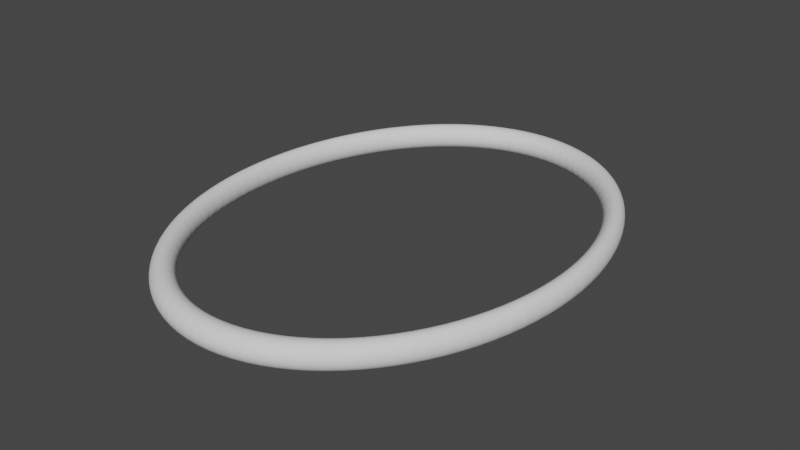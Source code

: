 # Source: Hair_Tie.blend  (saved by Blender 3.2.14; exported with 4.5.12 LTS)
import bpy
from mathutils import Matrix  # noqa: F401  (used for matrix-valued properties, if any)

bpy.ops.wm.read_factory_settings(use_empty=True)
scene = bpy.context.scene
scene.name = 'Scene'

# ---- collections
col_collection = bpy.data.collections.new('Collection'); scene.collection.children.link(col_collection)

# ---- world
world_world = bpy.data.worlds.new('World'); scene.world = world_world
world_world.use_nodes = True; world_world.node_tree.nodes.clear()
_N = world_world.node_tree.nodes; _L = world_world.node_tree.links
n0 = _N.new('ShaderNodeOutputWorld'); n0.name = 'World Output'; n0.location = (300, 300)
n1 = _N.new('ShaderNodeBackground'); n1.name = 'Background'; n1.location = (10, 300)
n1.inputs[0].default_value = (0.05088, 0.05088, 0.05088, 1.0)
_L.new(n1.outputs[0], n0.inputs[0])
n0.is_active_output = True
world_world.color = (0.05088, 0.05088, 0.05088)
world_world.use_sun_shadow = False
world_world.sun_shadow_jitter_overblur = 0.0

# ---- meshes
me_torus = bpy.data.meshes.new('Torus')
me_torus.from_pydata([(0.93, 0.0, 0.0), (0.9205, 0.0, 0.02939), (0.8955, 0.0, 0.04755), (0.8645, 0.0, 0.04755), (0.8395, 0.0, 0.02939), (0.83, 0.0, 6.123e-18), (0.8395, 0.0, -0.02939), (0.8645, 0.0, -0.04755), (0.8955, 0.0, -0.04755), (0.9205, 0.0, -0.02939), (0.9008, 0.2313, 0.0), (0.8915, 0.2289, 0.02939), (0.8673, 0.2227, 0.04755), (0.8374, 0.215, 0.04755), (0.8132, 0.2088, 0.02939), (0.8039, 0.2064, 6.123e-18), (0.8132, 0.2088, -0.02939), (0.8374, 0.215, -0.04755), (0.8673, 0.2227, -0.04755), (0.8915, 0.2289, -0.02939), (0.815, 0.448, 0.0), (0.8066, 0.4434, 0.02939), (0.7847, 0.4314, 0.04755), (0.7576, 0.4165, 0.04755), (0.7357, 0.4045, 0.02939), (0.7273, 0.3999, 6.123e-18), (0.7357, 0.4045, -0.02939), (0.7576, 0.4165, -0.04755), (0.7847, 0.4314, -0.04755), (0.8066, 0.4434, -0.02939), (0.6779, 0.6366, 0.0), (0.671, 0.6301, 0.02939), (0.6528, 0.613, 0.04755), (0.6302, 0.5918, 0.04755), (0.612, 0.5747, 0.02939), (0.605, 0.5682, 6.123e-18), (0.612, 0.5747, -0.02939), (0.6302, 0.5918, -0.04755), (0.6528, 0.613, -0.04755), (0.671, 0.6301, -0.02939), (0.4983, 0.7852, 0.0), (0.4932, 0.7772, 0.02939), (0.4798, 0.7561, 0.04755), (0.4632, 0.73, 0.04755), (0.4499, 0.7089, 0.02939), (0.4447, 0.7008, 6.123e-18), (0.4499, 0.7089, -0.02939), (0.4632, 0.73, -0.04755), (0.4798, 0.7561, -0.04755), (0.4932, 0.7772, -0.02939), (0.2874, 0.8845, 0.0), (0.2844, 0.8754, 0.02939), (0.2767, 0.8516, 0.04755), (0.2672, 0.8222, 0.04755), (0.2594, 0.7985, 0.02939), (0.2565, 0.7894, 6.123e-18), (0.2594, 0.7985, -0.02939), (0.2672, 0.8222, -0.04755), (0.2767, 0.8516, -0.04755), (0.2844, 0.8754, -0.02939), (0.0584, 0.9282, 0.0), (0.0578, 0.9186, 0.02939), (0.05623, 0.8937, 0.04755), (0.05429, 0.8628, 0.04755), (0.05272, 0.8379, 0.02939), (0.05212, 0.8284, 6.123e-18), (0.05272, 0.8379, -0.02939), (0.05429, 0.8628, -0.04755), (0.05623, 0.8937, -0.04755), (0.0578, 0.9186, -0.02939), (-0.1743, 0.9135, 0.0), (-0.1725, 0.9041, 0.02939), (-0.1678, 0.8796, 0.04755), (-0.162, 0.8492, 0.04755), (-0.1573, 0.8247, 0.02939), (-0.1555, 0.8153, 6.123e-18), (-0.1573, 0.8247, -0.02939), (-0.162, 0.8492, -0.04755), (-0.1678, 0.8796, -0.04755), (-0.1725, 0.9041, -0.02939), (-0.396, 0.8415, 0.0), (-0.3919, 0.8328, 0.02939), (-0.3813, 0.8102, 0.04755), (-0.3681, 0.7823, 0.04755), (-0.3575, 0.7596, 0.02939), (-0.3534, 0.751, 6.123e-18), (-0.3575, 0.7596, -0.02939), (-0.3681, 0.7823, -0.04755), (-0.3813, 0.8102, -0.04755), (-0.3919, 0.8328, -0.02939), (-0.5928, 0.7166, 0.0), (-0.5867, 0.7092, 0.02939), (-0.5708, 0.69, 0.04755), (-0.5511, 0.6661, 0.04755), (-0.5351, 0.6469, 0.02939), (-0.5291, 0.6395, 6.123e-18), (-0.5351, 0.6469, -0.02939), (-0.5511, 0.6661, -0.04755), (-0.5708, 0.69, -0.04755), (-0.5867, 0.7092, -0.02939), (-0.7524, 0.5466, 0.0), (-0.7447, 0.541, 0.02939), (-0.7244, 0.5263, 0.04755), (-0.6994, 0.5082, 0.04755), (-0.6792, 0.4935, 0.02939), (-0.6715, 0.4879, 6.123e-18), (-0.6792, 0.4935, -0.02939), (-0.6994, 0.5082, -0.04755), (-0.7244, 0.5263, -0.04755), (-0.7447, 0.541, -0.02939), (-0.8647, 0.3424, 0.0), (-0.8558, 0.3388, 0.02939), (-0.8326, 0.3296, 0.04755), (-0.8038, 0.3183, 0.04755), (-0.7806, 0.3091, 0.02939), (-0.7717, 0.3055, 6.123e-18), (-0.7806, 0.3091, -0.02939), (-0.8038, 0.3183, -0.04755), (-0.8326, 0.3296, -0.04755), (-0.8558, 0.3388, -0.02939), (-0.9227, 0.1166, 0.0), (-0.9132, 0.1154, 0.02939), (-0.8884, 0.1122, 0.04755), (-0.8577, 0.1084, 0.04755), (-0.8329, 0.1052, 0.02939), (-0.8235, 0.104, 6.123e-18), (-0.8329, 0.1052, -0.02939), (-0.8577, 0.1084, -0.04755), (-0.8884, 0.1122, -0.04755), (-0.9132, 0.1154, -0.02939), (-0.9227, -0.1166, 0.0), (-0.9132, -0.1154, 0.02939), (-0.8884, -0.1122, 0.04755), (-0.8577, -0.1084, 0.04755), (-0.8329, -0.1052, 0.02939), (-0.8235, -0.104, 6.123e-18), (-0.8329, -0.1052, -0.02939), (-0.8577, -0.1084, -0.04755), (-0.8884, -0.1122, -0.04755), (-0.9132, -0.1154, -0.02939), (-0.8647, -0.3424, 0.0), (-0.8558, -0.3388, 0.02939), (-0.8326, -0.3296, 0.04755), (-0.8038, -0.3183, 0.04755), (-0.7806, -0.3091, 0.02939), (-0.7717, -0.3055, 6.123e-18), (-0.7806, -0.3091, -0.02939), (-0.8038, -0.3183, -0.04755), (-0.8326, -0.3296, -0.04755), (-0.8558, -0.3388, -0.02939), (-0.7524, -0.5466, 0.0), (-0.7447, -0.541, 0.02939), (-0.7244, -0.5263, 0.04755), (-0.6994, -0.5082, 0.04755), (-0.6792, -0.4935, 0.02939), (-0.6715, -0.4879, 6.123e-18), (-0.6792, -0.4935, -0.02939), (-0.6994, -0.5082, -0.04755), (-0.7244, -0.5263, -0.04755), (-0.7447, -0.541, -0.02939), (-0.5928, -0.7166, 0.0), (-0.5867, -0.7092, 0.02939), (-0.5708, -0.69, 0.04755), (-0.5511, -0.6661, 0.04755), (-0.5351, -0.6469, 0.02939), (-0.5291, -0.6395, 6.123e-18), (-0.5351, -0.6469, -0.02939), (-0.5511, -0.6661, -0.04755), (-0.5708, -0.69, -0.04755), (-0.5867, -0.7092, -0.02939), (-0.396, -0.8415, 0.0), (-0.3919, -0.8328, 0.02939), (-0.3813, -0.8102, 0.04755), (-0.3681, -0.7823, 0.04755), (-0.3575, -0.7596, 0.02939), (-0.3534, -0.751, 6.123e-18), (-0.3575, -0.7596, -0.02939), (-0.3681, -0.7823, -0.04755), (-0.3813, -0.8102, -0.04755), (-0.3919, -0.8328, -0.02939), (-0.1743, -0.9135, 0.0), (-0.1725, -0.9041, 0.02939), (-0.1678, -0.8796, 0.04755), (-0.162, -0.8492, 0.04755), (-0.1573, -0.8247, 0.02939), (-0.1555, -0.8153, 6.123e-18), (-0.1573, -0.8247, -0.02939), (-0.162, -0.8492, -0.04755), (-0.1678, -0.8796, -0.04755), (-0.1725, -0.9041, -0.02939), (0.0584, -0.9282, 0.0), (0.0578, -0.9186, 0.02939), (0.05623, -0.8937, 0.04755), (0.05429, -0.8628, 0.04755), (0.05272, -0.8379, 0.02939), (0.05212, -0.8284, 6.123e-18), (0.05272, -0.8379, -0.02939), (0.05429, -0.8628, -0.04755), (0.05623, -0.8937, -0.04755), (0.0578, -0.9186, -0.02939), (0.2874, -0.8845, 0.0), (0.2844, -0.8754, 0.02939), (0.2767, -0.8516, 0.04755), (0.2672, -0.8222, 0.04755), (0.2594, -0.7985, 0.02939), (0.2565, -0.7894, 6.123e-18), (0.2594, -0.7985, -0.02939), (0.2672, -0.8222, -0.04755), (0.2767, -0.8516, -0.04755), (0.2844, -0.8754, -0.02939), (0.4983, -0.7852, 0.0), (0.4932, -0.7772, 0.02939), (0.4798, -0.7561, 0.04755), (0.4632, -0.73, 0.04755), (0.4499, -0.7089, 0.02939), (0.4447, -0.7008, 6.123e-18), (0.4499, -0.7089, -0.02939), (0.4632, -0.73, -0.04755), (0.4798, -0.7561, -0.04755), (0.4932, -0.7772, -0.02939), (0.6779, -0.6366, 0.0), (0.671, -0.6301, 0.02939), (0.6528, -0.613, 0.04755), (0.6302, -0.5918, 0.04755), (0.612, -0.5747, 0.02939), (0.605, -0.5682, 6.123e-18), (0.612, -0.5747, -0.02939), (0.6302, -0.5918, -0.04755), (0.6528, -0.613, -0.04755), (0.671, -0.6301, -0.02939), (0.815, -0.448, 0.0), (0.8066, -0.4434, 0.02939), (0.7847, -0.4314, 0.04755), (0.7576, -0.4165, 0.04755), (0.7357, -0.4045, 0.02939), (0.7273, -0.3999, 6.123e-18), (0.7357, -0.4045, -0.02939), (0.7576, -0.4165, -0.04755), (0.7847, -0.4314, -0.04755), (0.8066, -0.4434, -0.02939), (0.9008, -0.2313, 0.0), (0.8915, -0.2289, 0.02939), (0.8673, -0.2227, 0.04755), (0.8374, -0.215, 0.04755), (0.8132, -0.2088, 0.02939), (0.8039, -0.2064, 6.123e-18), (0.8132, -0.2088, -0.02939), (0.8374, -0.215, -0.04755), (0.8673, -0.2227, -0.04755), (0.8915, -0.2289, -0.02939)], [], [(0, 10, 11, 1), (1, 11, 12, 2), (2, 12, 13, 3), (3, 13, 14, 4), (4, 14, 15, 5), (5, 15, 16, 6), (6, 16, 17, 7), (7, 17, 18, 8), (8, 18, 19, 9), (9, 19, 10, 0), (10, 20, 21, 11), (11, 21, 22, 12), (12, 22, 23, 13), (13, 23, 24, 14), (14, 24, 25, 15), (15, 25, 26, 16), (16, 26, 27, 17), (17, 27, 28, 18), (18, 28, 29, 19), (19, 29, 20, 10), (20, 30, 31, 21), (21, 31, 32, 22), (22, 32, 33, 23), (23, 33, 34, 24), (24, 34, 35, 25), (25, 35, 36, 26), (26, 36, 37, 27), (27, 37, 38, 28), (28, 38, 39, 29), (29, 39, 30, 20), (30, 40, 41, 31), (31, 41, 42, 32), (32, 42, 43, 33), (33, 43, 44, 34), (34, 44, 45, 35), (35, 45, 46, 36), (36, 46, 47, 37), (37, 47, 48, 38), (38, 48, 49, 39), (39, 49, 40, 30), (40, 50, 51, 41), (41, 51, 52, 42), (42, 52, 53, 43), (43, 53, 54, 44), (44, 54, 55, 45), (45, 55, 56, 46), (46, 56, 57, 47), (47, 57, 58, 48), (48, 58, 59, 49), (49, 59, 50, 40), (50, 60, 61, 51), (51, 61, 62, 52), (52, 62, 63, 53), (53, 63, 64, 54), (54, 64, 65, 55), (55, 65, 66, 56), (56, 66, 67, 57), (57, 67, 68, 58), (58, 68, 69, 59), (59, 69, 60, 50), (60, 70, 71, 61), (61, 71, 72, 62), (62, 72, 73, 63), (63, 73, 74, 64), (64, 74, 75, 65), (65, 75, 76, 66), (66, 76, 77, 67), (67, 77, 78, 68), (68, 78, 79, 69), (69, 79, 70, 60), (70, 80, 81, 71), (71, 81, 82, 72), (72, 82, 83, 73), (73, 83, 84, 74), (74, 84, 85, 75), (75, 85, 86, 76), (76, 86, 87, 77), (77, 87, 88, 78), (78, 88, 89, 79), (79, 89, 80, 70), (80, 90, 91, 81), (81, 91, 92, 82), (82, 92, 93, 83), (83, 93, 94, 84), (84, 94, 95, 85), (85, 95, 96, 86), (86, 96, 97, 87), (87, 97, 98, 88), (88, 98, 99, 89), (89, 99, 90, 80), (90, 100, 101, 91), (91, 101, 102, 92), (92, 102, 103, 93), (93, 103, 104, 94), (94, 104, 105, 95), (95, 105, 106, 96), (96, 106, 107, 97), (97, 107, 108, 98), (98, 108, 109, 99), (99, 109, 100, 90), (100, 110, 111, 101), (101, 111, 112, 102), (102, 112, 113, 103), (103, 113, 114, 104), (104, 114, 115, 105), (105, 115, 116, 106), (106, 116, 117, 107), (107, 117, 118, 108), (108, 118, 119, 109), (109, 119, 110, 100), (110, 120, 121, 111), (111, 121, 122, 112), (112, 122, 123, 113), (113, 123, 124, 114), (114, 124, 125, 115), (115, 125, 126, 116), (116, 126, 127, 117), (117, 127, 128, 118), (118, 128, 129, 119), (119, 129, 120, 110), (120, 130, 131, 121), (121, 131, 132, 122), (122, 132, 133, 123), (123, 133, 134, 124), (124, 134, 135, 125), (125, 135, 136, 126), (126, 136, 137, 127), (127, 137, 138, 128), (128, 138, 139, 129), (129, 139, 130, 120), (130, 140, 141, 131), (131, 141, 142, 132), (132, 142, 143, 133), (133, 143, 144, 134), (134, 144, 145, 135), (135, 145, 146, 136), (136, 146, 147, 137), (137, 147, 148, 138), (138, 148, 149, 139), (139, 149, 140, 130), (140, 150, 151, 141), (141, 151, 152, 142), (142, 152, 153, 143), (143, 153, 154, 144), (144, 154, 155, 145), (145, 155, 156, 146), (146, 156, 157, 147), (147, 157, 158, 148), (148, 158, 159, 149), (149, 159, 150, 140), (150, 160, 161, 151), (151, 161, 162, 152), (152, 162, 163, 153), (153, 163, 164, 154), (154, 164, 165, 155), (155, 165, 166, 156), (156, 166, 167, 157), (157, 167, 168, 158), (158, 168, 169, 159), (159, 169, 160, 150), (160, 170, 171, 161), (161, 171, 172, 162), (162, 172, 173, 163), (163, 173, 174, 164), (164, 174, 175, 165), (165, 175, 176, 166), (166, 176, 177, 167), (167, 177, 178, 168), (168, 178, 179, 169), (169, 179, 170, 160), (170, 180, 181, 171), (171, 181, 182, 172), (172, 182, 183, 173), (173, 183, 184, 174), (174, 184, 185, 175), (175, 185, 186, 176), (176, 186, 187, 177), (177, 187, 188, 178), (178, 188, 189, 179), (179, 189, 180, 170), (180, 190, 191, 181), (181, 191, 192, 182), (182, 192, 193, 183), (183, 193, 194, 184), (184, 194, 195, 185), (185, 195, 196, 186), (186, 196, 197, 187), (187, 197, 198, 188), (188, 198, 199, 189), (189, 199, 190, 180), (190, 200, 201, 191), (191, 201, 202, 192), (192, 202, 203, 193), (193, 203, 204, 194), (194, 204, 205, 195), (195, 205, 206, 196), (196, 206, 207, 197), (197, 207, 208, 198), (198, 208, 209, 199), (199, 209, 200, 190), (200, 210, 211, 201), (201, 211, 212, 202), (202, 212, 213, 203), (203, 213, 214, 204), (204, 214, 215, 205), (205, 215, 216, 206), (206, 216, 217, 207), (207, 217, 218, 208), (208, 218, 219, 209), (209, 219, 210, 200), (210, 220, 221, 211), (211, 221, 222, 212), (212, 222, 223, 213), (213, 223, 224, 214), (214, 224, 225, 215), (215, 225, 226, 216), (216, 226, 227, 217), (217, 227, 228, 218), (218, 228, 229, 219), (219, 229, 220, 210), (220, 230, 231, 221), (221, 231, 232, 222), (222, 232, 233, 223), (223, 233, 234, 224), (224, 234, 235, 225), (225, 235, 236, 226), (226, 236, 237, 227), (227, 237, 238, 228), (228, 238, 239, 229), (229, 239, 230, 220), (230, 240, 241, 231), (231, 241, 242, 232), (232, 242, 243, 233), (233, 243, 244, 234), (234, 244, 245, 235), (235, 245, 246, 236), (236, 246, 247, 237), (237, 247, 248, 238), (238, 248, 249, 239), (239, 249, 240, 230), (240, 0, 1, 241), (241, 1, 2, 242), (242, 2, 3, 243), (243, 3, 4, 244), (244, 4, 5, 245), (245, 5, 6, 246), (246, 6, 7, 247), (247, 7, 8, 248), (248, 8, 9, 249), (249, 9, 0, 240)])
_uv = me_torus.uv_layers.new(name='UVMap')
_uv.uv.foreach_set('vector', [0.52, 0.6, 0.56, 0.6, 0.56, 0.7, 0.52, 0.7, 0.52, 0.7, 0.56, 0.7, 0.56, 0.8, 0.52, 0.8, 0.52, 0.8, 0.56, 0.8, 0.56, 0.9, 0.52, 0.9, 0.52, 0.9, 0.56, 0.9, 0.56, 1.0, 0.52, 1.0, 0.52, -1.11e-16, 0.56, -1.11e-16, 0.56, 0.1, 0.52, 0.1, 0.52, 0.1, 0.56, 0.1, 0.56, 0.2, 0.52, 0.2, 0.52, 0.2, 0.56, 0.2, 0.56, 0.3, 0.52, 0.3, 0.52, 0.3, 0.56, 0.3, 0.56, 0.4, 0.52, 0.4, 0.52, 0.4, 0.56, 0.4, 0.56, 0.5, 0.52, 0.5, 0.52, 0.5, 0.56, 0.5, 0.56, 0.6, 0.52, 0.6, 0.56, 0.6, 0.6, 0.6, 0.6, 0.7, 0.56, 0.7, 0.56, 0.7, 0.6, 0.7, 0.6, 0.8, 0.56, 0.8, 0.56, 0.8, 0.6, 0.8, 0.6, 0.9, 0.56, 0.9, 0.56, 0.9, 0.6, 0.9, 0.6, 1.0, 0.56, 1.0, 0.56, -1.11e-16, 0.6, -1.11e-16, 0.6, 0.1, 0.56, 0.1, 0.56, 0.1, 0.6, 0.1, 0.6, 0.2, 0.56, 0.2, 0.56, 0.2, 0.6, 0.2, 0.6, 0.3, 0.56, 0.3, 0.56, 0.3, 0.6, 0.3, 0.6, 0.4, 0.56, 0.4, 0.56, 0.4, 0.6, 0.4, 0.6, 0.5, 0.56, 0.5, 0.56, 0.5, 0.6, 0.5, 0.6, 0.6, 0.56, 0.6, 0.6, 0.6, 0.64, 0.6, 0.64, 0.7, 0.6, 0.7, 0.6, 0.7, 0.64, 0.7, 0.64, 0.8, 0.6, 0.8, 0.6, 0.8, 0.64, 0.8, 0.64, 0.9, 0.6, 0.9, 0.6, 0.9, 0.64, 0.9, 0.64, 1.0, 0.6, 1.0, 0.6, -1.11e-16, 0.64, -1.11e-16, 0.64, 0.1, 0.6, 0.1, 0.6, 0.1, 0.64, 0.1, 0.64, 0.2, 0.6, 0.2, 0.6, 0.2, 0.64, 0.2, 0.64, 0.3, 0.6, 0.3, 0.6, 0.3, 0.64, 0.3, 0.64, 0.4, 0.6, 0.4, 0.6, 0.4, 0.64, 0.4, 0.64, 0.5, 0.6, 0.5, 0.6, 0.5, 0.64, 0.5, 0.64, 0.6, 0.6, 0.6, 0.64, 0.6, 0.68, 0.6, 0.68, 0.7, 0.64, 0.7, 0.64, 0.7, 0.68, 0.7, 0.68, 0.8, 0.64, 0.8, 0.64, 0.8, 0.68, 0.8, 0.68, 0.9, 0.64, 0.9, 0.64, 0.9, 0.68, 0.9, 0.68, 1.0, 0.64, 1.0, 0.64, -1.11e-16, 0.68, -1.11e-16, 0.68, 0.1, 0.64, 0.1, 0.64, 0.1, 0.68, 0.1, 0.68, 0.2, 0.64, 0.2, 0.64, 0.2, 0.68, 0.2, 0.68, 0.3, 0.64, 0.3, 0.64, 0.3, 0.68, 0.3, 0.68, 0.4, 0.64, 0.4, 0.64, 0.4, 0.68, 0.4, 0.68, 0.5, 0.64, 0.5, 0.64, 0.5, 0.68, 0.5, 0.68, 0.6, 0.64, 0.6, 0.68, 0.6, 0.72, 0.6, 0.72, 0.7, 0.68, 0.7, 0.68, 0.7, 0.72, 0.7, 0.72, 0.8, 0.68, 0.8, 0.68, 0.8, 0.72, 0.8, 0.72, 0.9, 0.68, 0.9, 0.68, 0.9, 0.72, 0.9, 0.72, 1.0, 0.68, 1.0, 0.68, -1.11e-16, 0.72, -1.11e-16, 0.72, 0.1, 0.68, 0.1, 0.68, 0.1, 0.72, 0.1, 0.72, 0.2, 0.68, 0.2, 0.68, 0.2, 0.72, 0.2, 0.72, 0.3, 0.68, 0.3, 0.68, 0.3, 0.72, 0.3, 0.72, 0.4, 0.68, 0.4, 0.68, 0.4, 0.72, 0.4, 0.72, 0.5, 0.68, 0.5, 0.68, 0.5, 0.72, 0.5, 0.72, 0.6, 0.68, 0.6, 0.72, 0.6, 0.76, 0.6, 0.76, 0.7, 0.72, 0.7, 0.72, 0.7, 0.76, 0.7, 0.76, 0.8, 0.72, 0.8, 0.72, 0.8, 0.76, 0.8, 0.76, 0.9, 0.72, 0.9, 0.72, 0.9, 0.76, 0.9, 0.76, 1.0, 0.72, 1.0, 0.72, -1.11e-16, 0.76, -1.11e-16, 0.76, 0.1, 0.72, 0.1, 0.72, 0.1, 0.76, 0.1, 0.76, 0.2, 0.72, 0.2, 0.72, 0.2, 0.76, 0.2, 0.76, 0.3, 0.72, 0.3, 0.72, 0.3, 0.76, 0.3, 0.76, 0.4, 0.72, 0.4, 0.72, 0.4, 0.76, 0.4, 0.76, 0.5, 0.72, 0.5, 0.72, 0.5, 0.76, 0.5, 0.76, 0.6, 0.72, 0.6, 0.76, 0.6, 0.8, 0.6, 0.8, 0.7, 0.76, 0.7, 0.76, 0.7, 0.8, 0.7, 0.8, 0.8, 0.76, 0.8, 0.76, 0.8, 0.8, 0.8, 0.8, 0.9, 0.76, 0.9, 0.76, 0.9, 0.8, 0.9, 0.8, 1.0, 0.76, 1.0, 0.76, -1.11e-16, 0.8, -1.11e-16, 0.8, 0.1, 0.76, 0.1, 0.76, 0.1, 0.8, 0.1, 0.8, 0.2, 0.76, 0.2, 0.76, 0.2, 0.8, 0.2, 0.8, 0.3, 0.76, 0.3, 0.76, 0.3, 0.8, 0.3, 0.8, 0.4, 0.76, 0.4, 0.76, 0.4, 0.8, 0.4, 0.8, 0.5, 0.76, 0.5, 0.76, 0.5, 0.8, 0.5, 0.8, 0.6, 0.76, 0.6, 0.8, 0.6, 0.84, 0.6, 0.84, 0.7, 0.8, 0.7, 0.8, 0.7, 0.84, 0.7, 0.84, 0.8, 0.8, 0.8, 0.8, 0.8, 0.84, 0.8, 0.84, 0.9, 0.8, 0.9, 0.8, 0.9, 0.84, 0.9, 0.84, 1.0, 0.8, 1.0, 0.8, -1.11e-16, 0.84, -1.11e-16, 0.84, 0.1, 0.8, 0.1, 0.8, 0.1, 0.84, 0.1, 0.84, 0.2, 0.8, 0.2, 0.8, 0.2, 0.84, 0.2, 0.84, 0.3, 0.8, 0.3, 0.8, 0.3, 0.84, 0.3, 0.84, 0.4, 0.8, 0.4, 0.8, 0.4, 0.84, 0.4, 0.84, 0.5, 0.8, 0.5, 0.8, 0.5, 0.84, 0.5, 0.84, 0.6, 0.8, 0.6, 0.84, 0.6, 0.88, 0.6, 0.88, 0.7, 0.84, 0.7, 0.84, 0.7, 0.88, 0.7, 0.88, 0.8, 0.84, 0.8, 0.84, 0.8, 0.88, 0.8, 0.88, 0.9, 0.84, 0.9, 0.84, 0.9, 0.88, 0.9, 0.88, 1.0, 0.84, 1.0, 0.84, -1.11e-16, 0.88, -1.11e-16, 0.88, 0.1, 0.84, 0.1, 0.84, 0.1, 0.88, 0.1, 0.88, 0.2, 0.84, 0.2, 0.84, 0.2, 0.88, 0.2, 0.88, 0.3, 0.84, 0.3, 0.84, 0.3, 0.88, 0.3, 0.88, 0.4, 0.84, 0.4, 0.84, 0.4, 0.88, 0.4, 0.88, 0.5, 0.84, 0.5, 0.84, 0.5, 0.88, 0.5, 0.88, 0.6, 0.84, 0.6, 0.88, 0.6, 0.92, 0.6, 0.92, 0.7, 0.88, 0.7, 0.88, 0.7, 0.92, 0.7, 0.92, 0.8, 0.88, 0.8, 0.88, 0.8, 0.92, 0.8, 0.92, 0.9, 0.88, 0.9, 0.88, 0.9, 0.92, 0.9, 0.92, 1.0, 0.88, 1.0, 0.88, -1.11e-16, 0.92, -1.11e-16, 0.92, 0.1, 0.88, 0.1, 0.88, 0.1, 0.92, 0.1, 0.92, 0.2, 0.88, 0.2, 0.88, 0.2, 0.92, 0.2, 0.92, 0.3, 0.88, 0.3, 0.88, 0.3, 0.92, 0.3, 0.92, 0.4, 0.88, 0.4, 0.88, 0.4, 0.92, 0.4, 0.92, 0.5, 0.88, 0.5, 0.88, 0.5, 0.92, 0.5, 0.92, 0.6, 0.88, 0.6, 0.92, 0.6, 0.96, 0.6, 0.96, 0.7, 0.92, 0.7, 0.92, 0.7, 0.96, 0.7, 0.96, 0.8, 0.92, 0.8, 0.92, 0.8, 0.96, 0.8, 0.96, 0.9, 0.92, 0.9, 0.92, 0.9, 0.96, 0.9, 0.96, 1.0, 0.92, 1.0, 0.92, -1.11e-16, 0.96, -1.11e-16, 0.96, 0.1, 0.92, 0.1, 0.92, 0.1, 0.96, 0.1, 0.96, 0.2, 0.92, 0.2, 0.92, 0.2, 0.96, 0.2, 0.96, 0.3, 0.92, 0.3, 0.92, 0.3, 0.96, 0.3, 0.96, 0.4, 0.92, 0.4, 0.92, 0.4, 0.96, 0.4, 0.96, 0.5, 0.92, 0.5, 0.92, 0.5, 0.96, 0.5, 0.96, 0.6, 0.92, 0.6, 0.96, 0.6, 1.0, 0.6, 1.0, 0.7, 0.96, 0.7, 0.96, 0.7, 1.0, 0.7, 1.0, 0.8, 0.96, 0.8, 0.96, 0.8, 1.0, 0.8, 1.0, 0.9, 0.96, 0.9, 0.96, 0.9, 1.0, 0.9, 1.0, 1.0, 0.96, 1.0, 0.96, -1.11e-16, 1.0, -1.11e-16, 1.0, 0.1, 0.96, 0.1, 0.96, 0.1, 1.0, 0.1, 1.0, 0.2, 0.96, 0.2, 0.96, 0.2, 1.0, 0.2, 1.0, 0.3, 0.96, 0.3, 0.96, 0.3, 1.0, 0.3, 1.0, 0.4, 0.96, 0.4, 0.96, 0.4, 1.0, 0.4, 1.0, 0.5, 0.96, 0.5, 0.96, 0.5, 1.0, 0.5, 1.0, 0.6, 0.96, 0.6, 4.441e-16, 0.6, 0.04, 0.6, 0.04, 0.7, 4.441e-16, 0.7, 4.441e-16, 0.7, 0.04, 0.7, 0.04, 0.8, 4.441e-16, 0.8, 4.441e-16, 0.8, 0.04, 0.8, 0.04, 0.9, 4.441e-16, 0.9, 4.441e-16, 0.9, 0.04, 0.9, 0.04, 1.0, 4.441e-16, 1.0, 4.441e-16, -1.11e-16, 0.04, -1.11e-16, 0.04, 0.1, 4.441e-16, 0.1, 4.441e-16, 0.1, 0.04, 0.1, 0.04, 0.2, 4.441e-16, 0.2, 4.441e-16, 0.2, 0.04, 0.2, 0.04, 0.3, 4.441e-16, 0.3, 4.441e-16, 0.3, 0.04, 0.3, 0.04, 0.4, 4.441e-16, 0.4, 4.441e-16, 0.4, 0.04, 0.4, 0.04, 0.5, 4.441e-16, 0.5, 4.441e-16, 0.5, 0.04, 0.5, 0.04, 0.6, 4.441e-16, 0.6, 0.04, 0.6, 0.08, 0.6, 0.08, 0.7, 0.04, 0.7, 0.04, 0.7, 0.08, 0.7, 0.08, 0.8, 0.04, 0.8, 0.04, 0.8, 0.08, 0.8, 0.08, 0.9, 0.04, 0.9, 0.04, 0.9, 0.08, 0.9, 0.08, 1.0, 0.04, 1.0, 0.04, -1.11e-16, 0.08, -1.11e-16, 0.08, 0.1, 0.04, 0.1, 0.04, 0.1, 0.08, 0.1, 0.08, 0.2, 0.04, 0.2, 0.04, 0.2, 0.08, 0.2, 0.08, 0.3, 0.04, 0.3, 0.04, 0.3, 0.08, 0.3, 0.08, 0.4, 0.04, 0.4, 0.04, 0.4, 0.08, 0.4, 0.08, 0.5, 0.04, 0.5, 0.04, 0.5, 0.08, 0.5, 0.08, 0.6, 0.04, 0.6, 0.08, 0.6, 0.12, 0.6, 0.12, 0.7, 0.08, 0.7, 0.08, 0.7, 0.12, 0.7, 0.12, 0.8, 0.08, 0.8, 0.08, 0.8, 0.12, 0.8, 0.12, 0.9, 0.08, 0.9, 0.08, 0.9, 0.12, 0.9, 0.12, 1.0, 0.08, 1.0, 0.08, -1.11e-16, 0.12, -1.11e-16, 0.12, 0.1, 0.08, 0.1, 0.08, 0.1, 0.12, 0.1, 0.12, 0.2, 0.08, 0.2, 0.08, 0.2, 0.12, 0.2, 0.12, 0.3, 0.08, 0.3, 0.08, 0.3, 0.12, 0.3, 0.12, 0.4, 0.08, 0.4, 0.08, 0.4, 0.12, 0.4, 0.12, 0.5, 0.08, 0.5, 0.08, 0.5, 0.12, 0.5, 0.12, 0.6, 0.08, 0.6, 0.12, 0.6, 0.16, 0.6, 0.16, 0.7, 0.12, 0.7, 0.12, 0.7, 0.16, 0.7, 0.16, 0.8, 0.12, 0.8, 0.12, 0.8, 0.16, 0.8, 0.16, 0.9, 0.12, 0.9, 0.12, 0.9, 0.16, 0.9, 0.16, 1.0, 0.12, 1.0, 0.12, -1.11e-16, 0.16, -1.11e-16, 0.16, 0.1, 0.12, 0.1, 0.12, 0.1, 0.16, 0.1, 0.16, 0.2, 0.12, 0.2, 0.12, 0.2, 0.16, 0.2, 0.16, 0.3, 0.12, 0.3, 0.12, 0.3, 0.16, 0.3, 0.16, 0.4, 0.12, 0.4, 0.12, 0.4, 0.16, 0.4, 0.16, 0.5, 0.12, 0.5, 0.12, 0.5, 0.16, 0.5, 0.16, 0.6, 0.12, 0.6, 0.16, 0.6, 0.2, 0.6, 0.2, 0.7, 0.16, 0.7, 0.16, 0.7, 0.2, 0.7, 0.2, 0.8, 0.16, 0.8, 0.16, 0.8, 0.2, 0.8, 0.2, 0.9, 0.16, 0.9, 0.16, 0.9, 0.2, 0.9, 0.2, 1.0, 0.16, 1.0, 0.16, -1.11e-16, 0.2, -1.11e-16, 0.2, 0.1, 0.16, 0.1, 0.16, 0.1, 0.2, 0.1, 0.2, 0.2, 0.16, 0.2, 0.16, 0.2, 0.2, 0.2, 0.2, 0.3, 0.16, 0.3, 0.16, 0.3, 0.2, 0.3, 0.2, 0.4, 0.16, 0.4, 0.16, 0.4, 0.2, 0.4, 0.2, 0.5, 0.16, 0.5, 0.16, 0.5, 0.2, 0.5, 0.2, 0.6, 0.16, 0.6, 0.2, 0.6, 0.24, 0.6, 0.24, 0.7, 0.2, 0.7, 0.2, 0.7, 0.24, 0.7, 0.24, 0.8, 0.2, 0.8, 0.2, 0.8, 0.24, 0.8, 0.24, 0.9, 0.2, 0.9, 0.2, 0.9, 0.24, 0.9, 0.24, 1.0, 0.2, 1.0, 0.2, -1.11e-16, 0.24, -1.11e-16, 0.24, 0.1, 0.2, 0.1, 0.2, 0.1, 0.24, 0.1, 0.24, 0.2, 0.2, 0.2, 0.2, 0.2, 0.24, 0.2, 0.24, 0.3, 0.2, 0.3, 0.2, 0.3, 0.24, 0.3, 0.24, 0.4, 0.2, 0.4, 0.2, 0.4, 0.24, 0.4, 0.24, 0.5, 0.2, 0.5, 0.2, 0.5, 0.24, 0.5, 0.24, 0.6, 0.2, 0.6, 0.24, 0.6, 0.28, 0.6, 0.28, 0.7, 0.24, 0.7, 0.24, 0.7, 0.28, 0.7, 0.28, 0.8, 0.24, 0.8, 0.24, 0.8, 0.28, 0.8, 0.28, 0.9, 0.24, 0.9, 0.24, 0.9, 0.28, 0.9, 0.28, 1.0, 0.24, 1.0, 0.24, -1.11e-16, 0.28, -1.11e-16, 0.28, 0.1, 0.24, 0.1, 0.24, 0.1, 0.28, 0.1, 0.28, 0.2, 0.24, 0.2, 0.24, 0.2, 0.28, 0.2, 0.28, 0.3, 0.24, 0.3, 0.24, 0.3, 0.28, 0.3, 0.28, 0.4, 0.24, 0.4, 0.24, 0.4, 0.28, 0.4, 0.28, 0.5, 0.24, 0.5, 0.24, 0.5, 0.28, 0.5, 0.28, 0.6, 0.24, 0.6, 0.28, 0.6, 0.32, 0.6, 0.32, 0.7, 0.28, 0.7, 0.28, 0.7, 0.32, 0.7, 0.32, 0.8, 0.28, 0.8, 0.28, 0.8, 0.32, 0.8, 0.32, 0.9, 0.28, 0.9, 0.28, 0.9, 0.32, 0.9, 0.32, 1.0, 0.28, 1.0, 0.28, -1.11e-16, 0.32, -1.11e-16, 0.32, 0.1, 0.28, 0.1, 0.28, 0.1, 0.32, 0.1, 0.32, 0.2, 0.28, 0.2, 0.28, 0.2, 0.32, 0.2, 0.32, 0.3, 0.28, 0.3, 0.28, 0.3, 0.32, 0.3, 0.32, 0.4, 0.28, 0.4, 0.28, 0.4, 0.32, 0.4, 0.32, 0.5, 0.28, 0.5, 0.28, 0.5, 0.32, 0.5, 0.32, 0.6, 0.28, 0.6, 0.32, 0.6, 0.36, 0.6, 0.36, 0.7, 0.32, 0.7, 0.32, 0.7, 0.36, 0.7, 0.36, 0.8, 0.32, 0.8, 0.32, 0.8, 0.36, 0.8, 0.36, 0.9, 0.32, 0.9, 0.32, 0.9, 0.36, 0.9, 0.36, 1.0, 0.32, 1.0, 0.32, -1.11e-16, 0.36, -1.11e-16, 0.36, 0.1, 0.32, 0.1, 0.32, 0.1, 0.36, 0.1, 0.36, 0.2, 0.32, 0.2, 0.32, 0.2, 0.36, 0.2, 0.36, 0.3, 0.32, 0.3, 0.32, 0.3, 0.36, 0.3, 0.36, 0.4, 0.32, 0.4, 0.32, 0.4, 0.36, 0.4, 0.36, 0.5, 0.32, 0.5, 0.32, 0.5, 0.36, 0.5, 0.36, 0.6, 0.32, 0.6, 0.36, 0.6, 0.4, 0.6, 0.4, 0.7, 0.36, 0.7, 0.36, 0.7, 0.4, 0.7, 0.4, 0.8, 0.36, 0.8, 0.36, 0.8, 0.4, 0.8, 0.4, 0.9, 0.36, 0.9, 0.36, 0.9, 0.4, 0.9, 0.4, 1.0, 0.36, 1.0, 0.36, -1.11e-16, 0.4, -1.11e-16, 0.4, 0.1, 0.36, 0.1, 0.36, 0.1, 0.4, 0.1, 0.4, 0.2, 0.36, 0.2, 0.36, 0.2, 0.4, 0.2, 0.4, 0.3, 0.36, 0.3, 0.36, 0.3, 0.4, 0.3, 0.4, 0.4, 0.36, 0.4, 0.36, 0.4, 0.4, 0.4, 0.4, 0.5, 0.36, 0.5, 0.36, 0.5, 0.4, 0.5, 0.4, 0.6, 0.36, 0.6, 0.4, 0.6, 0.44, 0.6, 0.44, 0.7, 0.4, 0.7, 0.4, 0.7, 0.44, 0.7, 0.44, 0.8, 0.4, 0.8, 0.4, 0.8, 0.44, 0.8, 0.44, 0.9, 0.4, 0.9, 0.4, 0.9, 0.44, 0.9, 0.44, 1.0, 0.4, 1.0, 0.4, -1.11e-16, 0.44, -1.11e-16, 0.44, 0.1, 0.4, 0.1, 0.4, 0.1, 0.44, 0.1, 0.44, 0.2, 0.4, 0.2, 0.4, 0.2, 0.44, 0.2, 0.44, 0.3, 0.4, 0.3, 0.4, 0.3, 0.44, 0.3, 0.44, 0.4, 0.4, 0.4, 0.4, 0.4, 0.44, 0.4, 0.44, 0.5, 0.4, 0.5, 0.4, 0.5, 0.44, 0.5, 0.44, 0.6, 0.4, 0.6, 0.44, 0.6, 0.48, 0.6, 0.48, 0.7, 0.44, 0.7, 0.44, 0.7, 0.48, 0.7, 0.48, 0.8, 0.44, 0.8, 0.44, 0.8, 0.48, 0.8, 0.48, 0.9, 0.44, 0.9, 0.44, 0.9, 0.48, 0.9, 0.48, 1.0, 0.44, 1.0, 0.44, -1.11e-16, 0.48, -1.11e-16, 0.48, 0.1, 0.44, 0.1, 0.44, 0.1, 0.48, 0.1, 0.48, 0.2, 0.44, 0.2, 0.44, 0.2, 0.48, 0.2, 0.48, 0.3, 0.44, 0.3, 0.44, 0.3, 0.48, 0.3, 0.48, 0.4, 0.44, 0.4, 0.44, 0.4, 0.48, 0.4, 0.48, 0.5, 0.44, 0.5, 0.44, 0.5, 0.48, 0.5, 0.48, 0.6, 0.44, 0.6, 0.48, 0.6, 0.52, 0.6, 0.52, 0.7, 0.48, 0.7, 0.48, 0.7, 0.52, 0.7, 0.52, 0.8, 0.48, 0.8, 0.48, 0.8, 0.52, 0.8, 0.52, 0.9, 0.48, 0.9, 0.48, 0.9, 0.52, 0.9, 0.52, 1.0, 0.48, 1.0, 0.48, -1.11e-16, 0.52, -1.11e-16, 0.52, 0.1, 0.48, 0.1, 0.48, 0.1, 0.52, 0.1, 0.52, 0.2, 0.48, 0.2, 0.48, 0.2, 0.52, 0.2, 0.52, 0.3, 0.48, 0.3, 0.48, 0.3, 0.52, 0.3, 0.52, 0.4, 0.48, 0.4, 0.48, 0.4, 0.52, 0.4, 0.52, 0.5, 0.48, 0.5, 0.48, 0.5, 0.52, 0.5, 0.52, 0.6, 0.48, 0.6])
me_torus.update()

# ---- objects
ob_torus = bpy.data.objects.new('Torus', me_torus)

# ---- transforms, parenting, visibility, modifiers, constraints
ob_torus.location = (0.0, 0.0, 0.0)
ob_torus.scale = (0.7612, 1.0, 1.0)
_m = ob_torus.modifiers.new('Subdivision', 'SUBSURF')
_m.levels = 3

# ---- collection membership
col_collection.objects.link(ob_torus)

# ---- scene / render settings (as saved in the file)
scene.frame_start = 1; scene.frame_end = 250; scene.frame_set(1)
scene.render.engine = 'BLENDER_EEVEE_NEXT'
scene.cycles.sampling_pattern = 'TABULATED_SOBOL'
scene.cycles.use_light_tree = False
scene.view_settings.view_transform = 'Filmic'
bpy.context.view_layer.update()

# ---- added for rendering (the .blend has no active camera and no usable light): camera, sun
cam_auto = bpy.data.cameras.new('AutoCamera')
cam_auto.lens = 50.0
cam_auto.sensor_width = 36.0
cam_auto.clip_end = 1000.0
ob_auto_camera = bpy.data.objects.new('AutoCamera', cam_auto)
scene.collection.objects.link(ob_auto_camera)
ob_auto_camera.location = (2.16154, -2.59049, 1.727)
ob_auto_camera.rotation_euler = (1.09748, -7.21219e-08, 0.694738)
scene.camera = ob_auto_camera
light_auto_sun = bpy.data.lights.new('AutoSun', 'SUN')
light_auto_sun.energy = 3.0
light_auto_sun.angle = 0.0523599
ob_auto_sun = bpy.data.objects.new('AutoSun', light_auto_sun)
scene.collection.objects.link(ob_auto_sun)
ob_auto_sun.rotation_euler = (0.872665, 0.174533, 0.523599)
bpy.context.view_layer.update()
